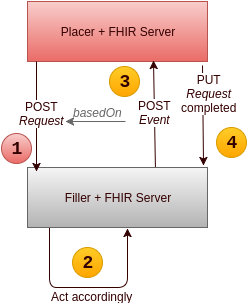

The diagram above was exported from draw.io. Its source (the exported page's mxGraphModel, read from the mxfile embedded in the PNG):
<mxGraphModel dx="530" dy="494" grid="1" gridSize="10" guides="1" tooltips="1" connect="1" arrows="1" fold="1" page="1" pageScale="1" pageWidth="826" pageHeight="1169" background="#ffffff" math="0" shadow="0">
  <root>
    <mxCell id="0" />
    <mxCell id="1" parent="0" />
    <mxCell id="3" value="Placer + FHIR Server&lt;br&gt;" style="whiteSpace=wrap;html=1;fontColor=#330000;plain-red" parent="1" vertex="1">
      <mxGeometry x="131" y="184" width="180" height="60" as="geometry" />
    </mxCell>
    <mxCell id="14" value="" style="endArrow=classic;html=1;strokeColor=#330000;fontColor=#330000;exitX=0.606;exitY=0.067;exitPerimeter=0;entryX=0.7;entryY=0.983;entryPerimeter=0;" parent="1" edge="1" target="3">
      <mxGeometry width="50" height="50" relative="1" as="geometry">
        <mxPoint x="259" y="354" as="sourcePoint" />
        <mxPoint x="259" y="260" as="targetPoint" />
      </mxGeometry>
    </mxCell>
    <mxCell id="18" value="POST&lt;br&gt;&lt;i&gt;Event&lt;/i&gt;&lt;br&gt;" style="text;html=1;resizable=0;points=[];align=center;verticalAlign=middle;labelBackgroundColor=#ffffff;fontColor=#330000;" parent="14" vertex="1" connectable="0">
      <mxGeometry x="-0.1978" y="3" relative="1" as="geometry">
        <mxPoint x="3" y="-15" as="offset" />
      </mxGeometry>
    </mxCell>
    <mxCell id="27" value="" style="endArrow=classic;html=1;strokeColor=#330000;fontColor=#330000;exitX=0.25;exitY=1;" parent="1" edge="1">
      <mxGeometry width="50" height="50" relative="1" as="geometry">
        <mxPoint x="153" y="410" as="sourcePoint" />
        <mxPoint x="231" y="411" as="targetPoint" />
        <Array as="points">
          <mxPoint x="153" y="470" />
          <mxPoint x="167" y="470" />
          <mxPoint x="187" y="470" />
          <mxPoint x="231" y="470" />
        </Array>
      </mxGeometry>
    </mxCell>
    <mxCell id="28" value="Act accordingly&lt;br&gt;" style="text;html=1;resizable=0;points=[];align=center;verticalAlign=middle;labelBackgroundColor=none;fontColor=#330000;" parent="27" vertex="1" connectable="0">
      <mxGeometry x="-0.2234" relative="1" as="geometry">
        <mxPoint x="26" y="8" as="offset" />
      </mxGeometry>
    </mxCell>
    <mxCell id="17" value="Filler + FHIR Server&lt;br&gt;" style="whiteSpace=wrap;html=1;fontColor=#330000;plain-gray" parent="1" vertex="1">
      <mxGeometry x="131" y="350" width="180" height="60" as="geometry" />
    </mxCell>
    <mxCell id="68" value="" style="endArrow=classic;html=1;strokeColor=#330000;fontColor=#330000;entryX=0.05;entryY=0.067;entryPerimeter=0;exitX=0.05;exitY=1;exitPerimeter=0;" parent="1" edge="1" target="17" source="3">
      <mxGeometry x="50" y="417.33333333333337" width="50" height="50" as="geometry">
        <mxPoint x="152" y="250" as="sourcePoint" />
        <mxPoint x="110" y="350" as="targetPoint" />
      </mxGeometry>
    </mxCell>
    <mxCell id="69" value="POST&lt;br&gt;&lt;i&gt;Request&lt;/i&gt;&lt;br&gt;" style="text;html=1;resizable=0;points=[];align=center;verticalAlign=middle;labelBackgroundColor=#ffffff;fontColor=#330000;rotation=0;" parent="68" vertex="1" connectable="0">
      <mxGeometry x="-0.1978" y="3" relative="1" as="geometry">
        <mxPoint x="2" y="7" as="offset" />
      </mxGeometry>
    </mxCell>
    <mxCell id="74" value="" style="endArrow=classic;html=1;strokeColor=#330000;fontColor=#330000;exitX=0.972;exitY=1.067;exitPerimeter=0;entryX=0.978;entryY=-0.033;entryPerimeter=0;" parent="1" edge="1" target="17" source="3">
      <mxGeometry x="190" y="280.33333333333337" width="50" height="50" as="geometry">
        <mxPoint x="302" y="340" as="sourcePoint" />
        <mxPoint x="400" y="380" as="targetPoint" />
        <Array as="points" />
      </mxGeometry>
    </mxCell>
    <mxCell id="75" value="PUT&lt;br&gt;&lt;i&gt;Request&lt;br&gt;&lt;/i&gt;completed&lt;i&gt;&lt;br&gt;&lt;/i&gt;" style="text;html=1;resizable=0;points=[];align=center;verticalAlign=middle;labelBackgroundColor=#ffffff;fontColor=#330000;rotation=0;" parent="74" vertex="1" connectable="0">
      <mxGeometry x="-0.1978" y="3" relative="1" as="geometry">
        <mxPoint x="3" y="-12" as="offset" />
      </mxGeometry>
    </mxCell>
    <mxCell id="38" value="2" style="ellipse;whiteSpace=wrap;html=1;fontColor=#330000;fontSize=18;fontFamily=Courier New;fontStyle=1;plain-orange" parent="1" vertex="1">
      <mxGeometry x="176" y="430" width="30" height="30" as="geometry" />
    </mxCell>
    <mxCell id="36" value="1" style="ellipse;whiteSpace=wrap;html=1;fontColor=#330000;fontSize=18;fontFamily=Courier New;fontStyle=1;plain-red" parent="1" vertex="1">
      <mxGeometry x="105" y="316" width="30" height="30" as="geometry" />
    </mxCell>
    <mxCell id="40" value="4" style="ellipse;whiteSpace=wrap;html=1;fontColor=#330000;fontSize=18;fontFamily=Courier New;fontStyle=1;plain-orange" parent="1" vertex="1">
      <mxGeometry x="320" y="310" width="30" height="30" as="geometry" />
    </mxCell>
    <mxCell id="77" value="3" style="ellipse;whiteSpace=wrap;html=1;fontColor=#330000;fontSize=18;fontFamily=Courier New;fontStyle=1;plain-orange" parent="1" vertex="1">
      <mxGeometry x="213" y="249" width="30" height="30" as="geometry" />
    </mxCell>
    <mxCell id="78" value="" style="endArrow=classic;html=1;strokeColor=#666666;fontFamily=Helvetica;fontSize=12;fontColor=#666666;" parent="1" edge="1">
      <mxGeometry width="50" height="50" relative="1" as="geometry">
        <mxPoint x="229" y="304" as="sourcePoint" />
        <mxPoint x="169" y="304" as="targetPoint" />
      </mxGeometry>
    </mxCell>
    <mxCell id="79" value="basedOn&lt;br&gt;" style="text;html=1;resizable=0;points=[];align=center;verticalAlign=middle;labelBackgroundColor=none;fontSize=12;fontFamily=Helvetica;fontColor=#666666;fontStyle=2" parent="78" vertex="1" connectable="0">
      <mxGeometry x="0.1467" y="1" relative="1" as="geometry">
        <mxPoint x="6" y="-11" as="offset" />
      </mxGeometry>
    </mxCell>
  </root>
</mxGraphModel>